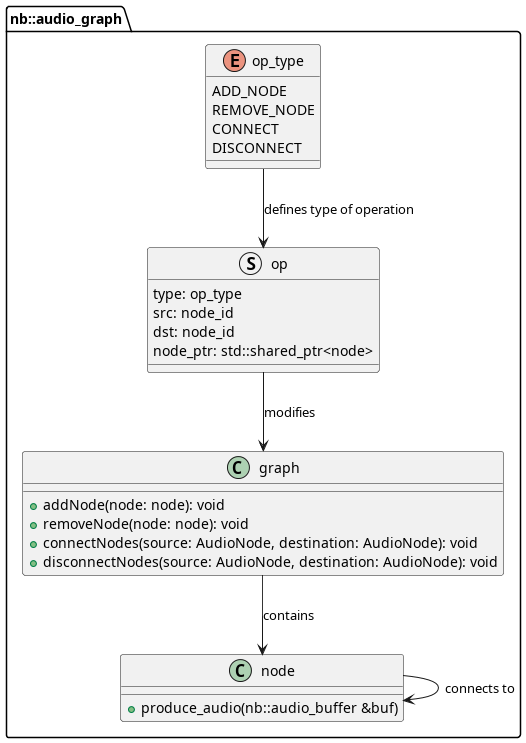

The diagram above was rendered by PlantUML. Its source (embedded in the PNG):
@startuml "Processing Graph Class Diagram"

namespace nb::audio_graph {

class graph {
    +addNode(node: node): void
    +removeNode(node: node): void
    +connectNodes(source: AudioNode, destination: AudioNode): void
    +disconnectNodes(source: AudioNode, destination: AudioNode): void
}

class node {
    +produce_audio(nb::audio_buffer &buf)
}

enum op_type {
    ADD_NODE
    REMOVE_NODE
    CONNECT
    DISCONNECT
}

struct op {
    type: op_type
    src: node_id
    dst: node_id
    node_ptr: std::shared_ptr<node> 
}

graph --> node : contains
node --> node : connects to
op --> graph : modifies
op_type --> op : defines type of operation

}

@enduml